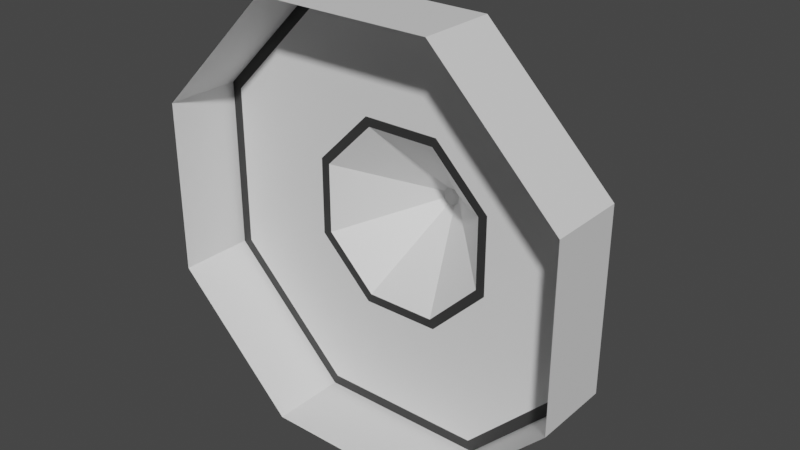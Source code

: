 # Source: basic_tower_base.blend  (saved by Blender 2.80.75; exported with 4.5.12 LTS)
import bpy
from mathutils import Matrix  # noqa: F401  (used for matrix-valued properties, if any)

bpy.ops.wm.read_factory_settings(use_empty=True)
scene = bpy.context.scene
scene.name = 'Scene'

# ---- collections
col_collection = bpy.data.collections.new('Collection'); scene.collection.children.link(col_collection)

# ---- materials (node trees are filled in below, after node groups)
mat_material_001 = bpy.data.materials.new('Material.001')
mat_material_001.use_transparent_shadow = False
mat_material_002 = bpy.data.materials.new('Material.002')
mat_material_002.use_transparent_shadow = False

# ---- node groups
ng_auto_smooth = bpy.data.node_groups.new('Auto Smooth', 'GeometryNodeTree')
_s = ng_auto_smooth.interface.new_socket(name='Geometry', in_out='OUTPUT', socket_type='NodeSocketGeometry')
_s = ng_auto_smooth.interface.new_socket(name='Geometry', in_out='INPUT', socket_type='NodeSocketGeometry')
_s = ng_auto_smooth.interface.new_socket(name='Angle', in_out='INPUT', socket_type='NodeSocketFloat')
_s.subtype = 'ANGLE'
_s.min_value = 0.0
_s.max_value = 3.142
ng_auto_smooth.is_modifier = True
_N = ng_auto_smooth.nodes; _L = ng_auto_smooth.links
n0 = _N.new('NodeGroupOutput'); n0.name = 'Group Output'; n0.location = (480, -100)
n1 = _N.new('NodeGroupInput'); n1.name = 'Group Input'; n1.location = (-420, -300)
n2 = _N.new('NodeGroupInput'); n2.name = 'Group Input.001'; n2.location = (-60, -100)
n3 = _N.new('GeometryNodeSetShadeSmooth'); n3.name = 'Set Shade Smooth'; n3.location = (120, -100)
n3.domain = 'EDGE'
n4 = _N.new('GeometryNodeSetShadeSmooth'); n4.name = 'Set Shade Smooth.001'; n4.location = (300, -100)
n5 = _N.new('GeometryNodeInputMeshEdgeAngle'); n5.name = 'Edge Angle'; n5.location = (-420, -220)
n6 = _N.new('GeometryNodeInputEdgeSmooth'); n6.name = 'Is Edge Smooth'; n6.location = (-60, -160)
n7 = _N.new('GeometryNodeInputShadeSmooth'); n7.name = 'Is Face Smooth'; n7.location = (-240, -340)
n8 = _N.new('FunctionNodeBooleanMath'); n8.name = 'Boolean Math'; n8.location = (-60, -220)
n9 = _N.new('FunctionNodeCompare'); n9.name = 'Compare'; n9.location = (-240, -180)
n9.operation = 'LESS_EQUAL'
_L.new(n5.outputs[0], n9.inputs[0])
_L.new(n4.outputs[0], n0.inputs[0])
_L.new(n1.outputs[1], n9.inputs[1])
_L.new(n9.outputs[0], n8.inputs[0])
_L.new(n7.outputs[0], n8.inputs[1])
_L.new(n2.outputs[0], n3.inputs[0])
_L.new(n6.outputs[0], n3.inputs[1])
_L.new(n3.outputs[0], n4.inputs[0])
_L.new(n8.outputs[0], n3.inputs[2])
n0.is_active_output = True

# ---- material node trees
mat_material_001.use_nodes = True; mat_material_001.node_tree.nodes.clear()
_N = mat_material_001.node_tree.nodes; _L = mat_material_001.node_tree.links
n0 = _N.new('ShaderNodeOutputMaterial'); n0.name = 'Material Output'; n0.location = (300, 300)
n1 = _N.new('ShaderNodeBsdfPrincipled'); n1.name = 'Principled BSDF'; n1.location = (10, 300)
n1.distribution = 'GGX'
n1.subsurface_method = 'BURLEY'
n1.inputs[3].default_value = 1.45
n1.inputs[27].default_value = (0.0, 0.0, 0.0, 1.0)
n1.inputs[28].default_value = 1.0
_L.new(n1.outputs[0], n0.inputs[0])
n0.is_active_output = True
mat_material_002.use_nodes = True; mat_material_002.node_tree.nodes.clear()
_N = mat_material_002.node_tree.nodes; _L = mat_material_002.node_tree.links
n0 = _N.new('ShaderNodeOutputMaterial'); n0.name = 'Material Output'; n0.location = (300, 300)
n1 = _N.new('ShaderNodeBsdfPrincipled'); n1.name = 'Principled BSDF'; n1.location = (10, 300)
n1.distribution = 'GGX'
n1.subsurface_method = 'BURLEY'
n1.inputs[0].default_value = (0.02924, 0.02924, 0.02924, 1.0)
n1.inputs[3].default_value = 1.45
n1.inputs[27].default_value = (0.0, 0.0, 0.0, 1.0)
n1.inputs[28].default_value = 1.0
_L.new(n1.outputs[0], n0.inputs[0])
n0.is_active_output = True

# ---- world
world_world = bpy.data.worlds.new('World'); scene.world = world_world
world_world.use_nodes = True; world_world.node_tree.nodes.clear()
_N = world_world.node_tree.nodes; _L = world_world.node_tree.links
n0 = _N.new('ShaderNodeOutputWorld'); n0.name = 'World Output'; n0.location = (300, 300)
n1 = _N.new('ShaderNodeBackground'); n1.name = 'Background'; n1.location = (10, 300)
n1.inputs[0].default_value = (0.05088, 0.05088, 0.05088, 1.0)
_L.new(n1.outputs[0], n0.inputs[0])
n0.is_active_output = True
world_world.color = (0.05088, 0.05088, 0.05088)
world_world.use_sun_shadow = False
world_world.sun_shadow_jitter_overblur = 0.0

# ---- meshes
me_cylinder = bpy.data.meshes.new('Cylinder')
me_cylinder.from_pydata([(0.287, -5.96e-08, -0.6929), (0.287, 0.25, -0.6929), (0.6929, 0.0, -0.287), (0.6929, 0.25, -0.287), (0.6929, 0.0, 0.287), (0.6929, 0.25, 0.287), (0.287, 5.96e-08, 0.6929), (0.287, 0.25, 0.6929), (-0.287, 5.96e-08, 0.6929), (-0.287, 0.25, 0.6929), (-0.6929, 0.0, 0.287), (-0.6929, 0.25, 0.287), (-0.6929, 0.0, -0.287), (-0.6929, 0.25, -0.287), (-0.287, -5.96e-08, -0.6929), (-0.287, 0.25, -0.6929), (-0.2815, 0.25, 0.1166), (-0.1166, 0.25, -0.2815), (0.2815, 0.25, -0.1166), (-0.1166, 0.25, 0.2815), (-0.2815, 0.25, -0.1166), (0.1166, 0.25, -0.2815), (0.1166, 0.25, 0.2815), (0.2815, 0.25, 0.1166), (0.6583, 0.25, 0.2727), (-0.6583, 0.25, -0.2727), (0.2727, 0.25, -0.6583), (0.2727, 0.25, 0.6583), (0.6583, 0.25, -0.2727), (-0.2727, 0.25, -0.6583), (-0.2727, 0.25, 0.6583), (-0.6583, 0.25, 0.2727), (0.02815, 0.5, 0.01166), (-0.02815, 0.5, -0.01166), (0.01166, 0.5, -0.02815), (0.01166, 0.5, 0.02815), (0.02815, 0.5, -0.01166), (-0.01166, 0.5, -0.02815), (-0.01166, 0.5, 0.02815), (-0.02815, 0.5, 0.01166), (0.3114, 0.25, 0.129), (-0.3114, 0.25, -0.129), (0.129, 0.25, -0.3114), (0.129, 0.25, 0.3114), (0.3114, 0.25, -0.129), (-0.129, 0.25, -0.3114), (-0.129, 0.25, 0.3114), (-0.3114, 0.25, 0.129)], [], [(1, 3, 2, 0), (3, 5, 4, 2), (5, 7, 6, 4), (7, 9, 8, 6), (9, 11, 10, 8), (11, 13, 12, 10), (13, 15, 14, 12), (1, 15, 29, 26), (16, 19, 38, 39), (43, 27, 24, 40), (11, 9, 30, 31), (3, 28, 24, 5), (7, 5, 24, 27), (11, 31, 25, 13), (1, 26, 28, 3), (9, 7, 27, 30), (13, 25, 29, 15), (20, 41, 47, 16), (45, 42, 26, 29), (22, 19, 46, 43), (18, 44, 42, 21), (41, 45, 29, 25), (19, 16, 47, 46), (23, 40, 44, 18), (32, 36, 34, 37), (21, 17, 37, 34), (22, 23, 32, 35), (20, 16, 39, 33), (18, 21, 34, 36), (19, 22, 35, 38), (17, 20, 33, 37), (23, 22, 43, 40), (44, 40, 24, 28), (46, 30, 27, 43), (23, 18, 36, 32), (42, 44, 28, 26), (47, 31, 30, 46), (17, 45, 41, 20), (47, 41, 25, 31), (21, 42, 45, 17), (14, 15, 1, 0), (35, 32, 37, 33), (38, 35, 33, 39)])
me_cylinder.polygons.foreach_set('material_index', [0, 0, 0, 0, 0, 0, 0, 1, 0, 0, 1, 1, 1, 1, 1, 1, 1, 1, 0, 1, 1, 0, 1, 1, 0, 0, 0, 0, 0, 0, 0, 1, 0, 0, 0, 0, 0, 1, 0, 1, 0, 0, 0])
_uv = me_cylinder.uv_layers.new(name='UVMap')
_uv.uv.foreach_set('vector', [0.9375, 1.0, 0.8125, 1.0, 0.8125, 0.5, 0.9375, 0.5, 0.8125, 1.0, 0.6875, 1.0, 0.6875, 0.5, 0.8125, 0.5, 0.6875, 1.0, 0.5625, 1.0, 0.5625, 0.5, 0.6875, 0.5, 0.5625, 1.0, 0.4375, 1.0, 0.4375, 0.5, 0.5625, 0.5, 0.4375, 1.0, 0.3125, 1.0, 0.3125, 0.5, 0.4375, 0.5, 0.3125, 1.0, 0.1875, 1.0, 0.1875, 0.5, 0.3125, 0.5, 0.1875, 1.0, 0.0625, 1.0, 0.0625, 0.5, 0.1875, 0.5, 0.9375, 1.0, 0.0625, 1.0, 0.0625, 1.0, 0.9375, 1.0, 0.4149, 1.0, 0.4773, 1.0, 0.4773, 1.0, 0.4149, 1.0, 0.5505, 1.0, 0.5625, 1.0, 0.6875, 1.0, 0.6241, 1.0, 0.3125, 1.0, 0.4375, 1.0, 0.4375, 1.0, 0.3125, 1.0, 0.8125, 1.0, 0.8125, 1.0, 0.6875, 1.0, 0.6875, 1.0, 0.5625, 1.0, 0.6875, 1.0, 0.6875, 1.0, 0.5625, 1.0, 0.3125, 1.0, 0.3125, 1.0, 0.1875, 1.0, 0.1875, 1.0, 0.9375, 1.0, 0.9375, 1.0, 0.8125, 1.0, 0.8125, 1.0, 0.4375, 1.0, 0.5625, 1.0, 0.5625, 1.0, 0.4375, 1.0, 0.1875, 1.0, 0.1875, 1.0, 0.0625, 1.0, 0.0625, 1.0, 0.3891, 1.0, 0.373, 1.0, 0.4068, 1.0, 0.4149, 1.0, 0.4492, 1.0, 0.6722, 1.0, 0.9375, 1.0, 0.0625, 1.0, 0.5495, 1.0, 0.4773, 1.0, 0.4742, 1.0, 0.5505, 1.0, 0.6683, 1.0, 0.6798, 1.0, 0.6722, 1.0, 0.6493, 1.0, 0.373, 1.0, 0.4492, 1.0, 0.0625, 1.0, 0.1875, 1.0, 0.4773, 1.0, 0.4149, 1.0, 0.4068, 1.0, 0.4742, 1.0, 0.6186, 1.0, 0.6241, 1.0, 0.6798, 1.0, 0.6683, 1.0, 0.6186, 1.0, 0.6683, 1.0, 0.6493, 1.0, 0.4826, 1.0, 0.6493, 1.0, 0.4826, 1.0, 0.4826, 1.0, 0.6493, 1.0, 0.5495, 1.0, 0.6186, 1.0, 0.6186, 1.0, 0.5495, 1.0, 0.3891, 1.0, 0.4149, 1.0, 0.4149, 1.0, 0.3891, 1.0, 0.6683, 1.0, 0.6493, 1.0, 0.6493, 1.0, 0.6683, 1.0, 0.4773, 1.0, 0.5495, 1.0, 0.5495, 1.0, 0.4773, 1.0, 0.4826, 1.0, 0.3891, 1.0, 0.3891, 1.0, 0.4826, 1.0, 0.6186, 1.0, 0.5495, 1.0, 0.5505, 1.0, 0.6241, 1.0, 0.6798, 1.0, 0.6241, 1.0, 0.6875, 1.0, 0.8125, 1.0, 0.4742, 1.0, 0.4375, 1.0, 0.5625, 1.0, 0.5505, 1.0, 0.6186, 1.0, 0.6683, 1.0, 0.6683, 1.0, 0.6186, 1.0, 0.6722, 1.0, 0.6798, 1.0, 0.8125, 1.0, 0.9375, 1.0, 0.4068, 1.0, 0.3125, 1.0, 0.4375, 1.0, 0.4742, 1.0, 0.4826, 1.0, 0.4492, 1.0, 0.373, 1.0, 0.3891, 1.0, 0.4068, 1.0, 0.373, 1.0, 0.1875, 1.0, 0.3125, 1.0, 0.6493, 1.0, 0.6722, 1.0, 0.4492, 1.0, 0.4826, 1.0, 0.0625, 0.5, 0.0625, 1.0, 0.9375, 1.0, 0.9375, 0.5, 0.5495, 1.0, 0.6186, 1.0, 0.4826, 1.0, 0.3891, 1.0, 0.4773, 1.0, 0.5495, 1.0, 0.3891, 1.0, 0.4149, 1.0])
me_cylinder.materials.append(mat_material_001)
me_cylinder.materials.append(mat_material_002)
me_cylinder.use_remesh_preserve_volume = False
me_cylinder.use_remesh_preserve_attributes = False
me_cylinder.use_mirror_vertex_groups = False
me_cylinder.update()

# ---- objects
ob_cylinder = bpy.data.objects.new('Cylinder', me_cylinder)

# ---- transforms, parenting, visibility, modifiers, constraints
ob_cylinder.location = (0.0, 0.0, 0.0)
ob_cylinder.lineart.crease_threshold = 0.0
_m = ob_cylinder.modifiers.new('Auto Smooth', 'NODES')
_m.node_group = ng_auto_smooth
_gi = [s.identifier for s in ng_auto_smooth.interface.items_tree if s.item_type == 'SOCKET' and s.in_out == 'INPUT']
_m[_gi[1]] = 0.5236  # Angle

# ---- collection membership
col_collection.objects.link(ob_cylinder)

# ---- scene / render settings (as saved in the file)
scene.frame_start = 1; scene.frame_end = 250; scene.frame_set(1)
scene.render.engine = 'BLENDER_EEVEE_NEXT'
scene.cycles.use_denoising = False
scene.cycles.samples = 128
scene.cycles.sampling_pattern = 'TABULATED_SOBOL'
scene.cycles.use_adaptive_sampling = False
scene.cycles.use_light_tree = False
scene.view_settings.view_transform = 'Filmic'
bpy.context.view_layer.update()

# ---- added for rendering (the .blend has no active camera and no usable light): camera, sun
cam_auto = bpy.data.cameras.new('AutoCamera')
cam_auto.lens = 50.0
cam_auto.sensor_width = 36.0
cam_auto.clip_end = 1000.0
ob_auto_camera = bpy.data.objects.new('AutoCamera', cam_auto)
scene.collection.objects.link(ob_auto_camera)
ob_auto_camera.location = (1.87138, -1.99565, 1.4971)
ob_auto_camera.rotation_euler = (1.09748, -7.21219e-08, 0.694738)
scene.camera = ob_auto_camera
light_auto_sun = bpy.data.lights.new('AutoSun', 'SUN')
light_auto_sun.energy = 3.0
light_auto_sun.angle = 0.0523599
ob_auto_sun = bpy.data.objects.new('AutoSun', light_auto_sun)
scene.collection.objects.link(ob_auto_sun)
ob_auto_sun.rotation_euler = (0.872665, 0.174533, 0.523599)
bpy.context.view_layer.update()
